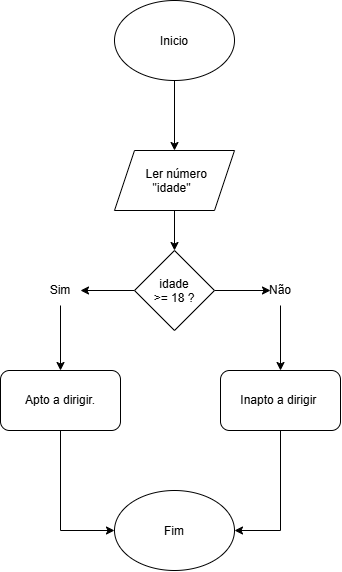

The diagram above was exported from draw.io. Its source (the exported page's mxGraphModel, read from the mxfile embedded in the PNG):
<mxGraphModel dx="860" dy="1634" grid="1" gridSize="10" guides="1" tooltips="1" connect="1" arrows="1" fold="1" page="1" pageScale="1" pageWidth="827" pageHeight="1169" math="0" shadow="0">
  <root>
    <mxCell id="0" />
    <mxCell id="1" parent="0" />
    <mxCell id="956wsb1q11fhvCQNgEBR-10" edge="1" parent="1" style="edgeStyle=orthogonalEdgeStyle;rounded=0;orthogonalLoop=1;jettySize=auto;html=1;" value="">
      <mxGeometry relative="1" as="geometry">
        <mxPoint x="414" y="70" as="sourcePoint" />
        <mxPoint x="414" y="140" as="targetPoint" />
      </mxGeometry>
    </mxCell>
    <mxCell id="b5m01LcFEm3dfwjiHaqI-9" edge="1" parent="1" source="b5m01LcFEm3dfwjiHaqI-7" style="edgeStyle=orthogonalEdgeStyle;rounded=0;orthogonalLoop=1;jettySize=auto;html=1;" target="b5m01LcFEm3dfwjiHaqI-8" value="">
      <mxGeometry relative="1" as="geometry" />
    </mxCell>
    <mxCell id="b5m01LcFEm3dfwjiHaqI-7" parent="1" style="shape=parallelogram;perimeter=parallelogramPerimeter;whiteSpace=wrap;html=1;shapeInside=1;fixedSize=1;" value="Ler número &quot;idade&quot;" vertex="1">
      <mxGeometry height="60" width="120" x="354" y="140" as="geometry" />
    </mxCell>
    <mxCell id="b5m01LcFEm3dfwjiHaqI-10" edge="1" parent="1" source="b5m01LcFEm3dfwjiHaqI-8" style="edgeStyle=orthogonalEdgeStyle;rounded=0;orthogonalLoop=1;jettySize=auto;html=1;">
      <mxGeometry relative="1" as="geometry">
        <mxPoint x="510" y="280" as="targetPoint" />
      </mxGeometry>
    </mxCell>
    <mxCell id="b5m01LcFEm3dfwjiHaqI-16" edge="1" parent="1" source="b5m01LcFEm3dfwjiHaqI-8" style="edgeStyle=orthogonalEdgeStyle;rounded=0;orthogonalLoop=1;jettySize=auto;html=1;" value="">
      <mxGeometry relative="1" as="geometry">
        <mxPoint x="320" y="280" as="targetPoint" />
      </mxGeometry>
    </mxCell>
    <mxCell id="b5m01LcFEm3dfwjiHaqI-8" parent="1" style="rhombus;whiteSpace=wrap;html=1;shapeInside=1;" value="idade &amp;gt;= 18 ?" vertex="1">
      <mxGeometry height="80" width="80" x="374" y="240" as="geometry" />
    </mxCell>
    <mxCell id="b5m01LcFEm3dfwjiHaqI-11" parent="1" style="ellipse;whiteSpace=wrap;html=1;shapeInside=1;" value="Inicio" vertex="1">
      <mxGeometry height="80" width="120" x="354" y="-10" as="geometry" />
    </mxCell>
    <mxCell id="b5m01LcFEm3dfwjiHaqI-20" edge="1" parent="1" source="b5m01LcFEm3dfwjiHaqI-13" style="edgeStyle=orthogonalEdgeStyle;rounded=0;orthogonalLoop=1;jettySize=auto;html=1;" target="b5m01LcFEm3dfwjiHaqI-19" value="">
      <mxGeometry relative="1" as="geometry" />
    </mxCell>
    <mxCell id="b5m01LcFEm3dfwjiHaqI-13" parent="1" style="text;html=1;whiteSpace=wrap;strokeColor=none;fillColor=none;align=center;verticalAlign=middle;rounded=0;" value="Não" vertex="1">
      <mxGeometry height="30" width="60" x="490" y="265" as="geometry" />
    </mxCell>
    <mxCell id="b5m01LcFEm3dfwjiHaqI-18" edge="1" parent="1" source="b5m01LcFEm3dfwjiHaqI-15" style="edgeStyle=orthogonalEdgeStyle;rounded=0;orthogonalLoop=1;jettySize=auto;html=1;" target="b5m01LcFEm3dfwjiHaqI-17" value="">
      <mxGeometry relative="1" as="geometry" />
    </mxCell>
    <mxCell id="b5m01LcFEm3dfwjiHaqI-15" parent="1" style="text;html=1;whiteSpace=wrap;strokeColor=none;fillColor=none;align=center;verticalAlign=middle;rounded=0;" value="Sim" vertex="1">
      <mxGeometry height="30" width="60" x="270" y="265" as="geometry" />
    </mxCell>
    <mxCell id="b5m01LcFEm3dfwjiHaqI-22" edge="1" parent="1" source="b5m01LcFEm3dfwjiHaqI-17" style="edgeStyle=orthogonalEdgeStyle;rounded=0;orthogonalLoop=1;jettySize=auto;html=1;entryX=0;entryY=0.5;entryDx=0;entryDy=0;" target="b5m01LcFEm3dfwjiHaqI-21">
      <mxGeometry relative="1" as="geometry" />
    </mxCell>
    <mxCell id="b5m01LcFEm3dfwjiHaqI-17" parent="1" style="rounded=1;whiteSpace=wrap;html=1;" value="Apto a dirigir." vertex="1">
      <mxGeometry height="60" width="120" x="240" y="360" as="geometry" />
    </mxCell>
    <mxCell id="b5m01LcFEm3dfwjiHaqI-23" edge="1" parent="1" source="b5m01LcFEm3dfwjiHaqI-19" style="edgeStyle=orthogonalEdgeStyle;rounded=0;orthogonalLoop=1;jettySize=auto;html=1;entryX=1;entryY=0.5;entryDx=0;entryDy=0;" target="b5m01LcFEm3dfwjiHaqI-21">
      <mxGeometry relative="1" as="geometry" />
    </mxCell>
    <mxCell id="b5m01LcFEm3dfwjiHaqI-19" parent="1" style="rounded=1;whiteSpace=wrap;html=1;" value="Inapto a dirigir&amp;nbsp;" vertex="1">
      <mxGeometry height="60" width="120" x="460" y="360" as="geometry" />
    </mxCell>
    <mxCell id="b5m01LcFEm3dfwjiHaqI-21" parent="1" style="ellipse;whiteSpace=wrap;html=1;shapeInside=1;" value="Fim" vertex="1">
      <mxGeometry height="80" width="120" x="354" y="480" as="geometry" />
    </mxCell>
  </root>
</mxGraphModel>